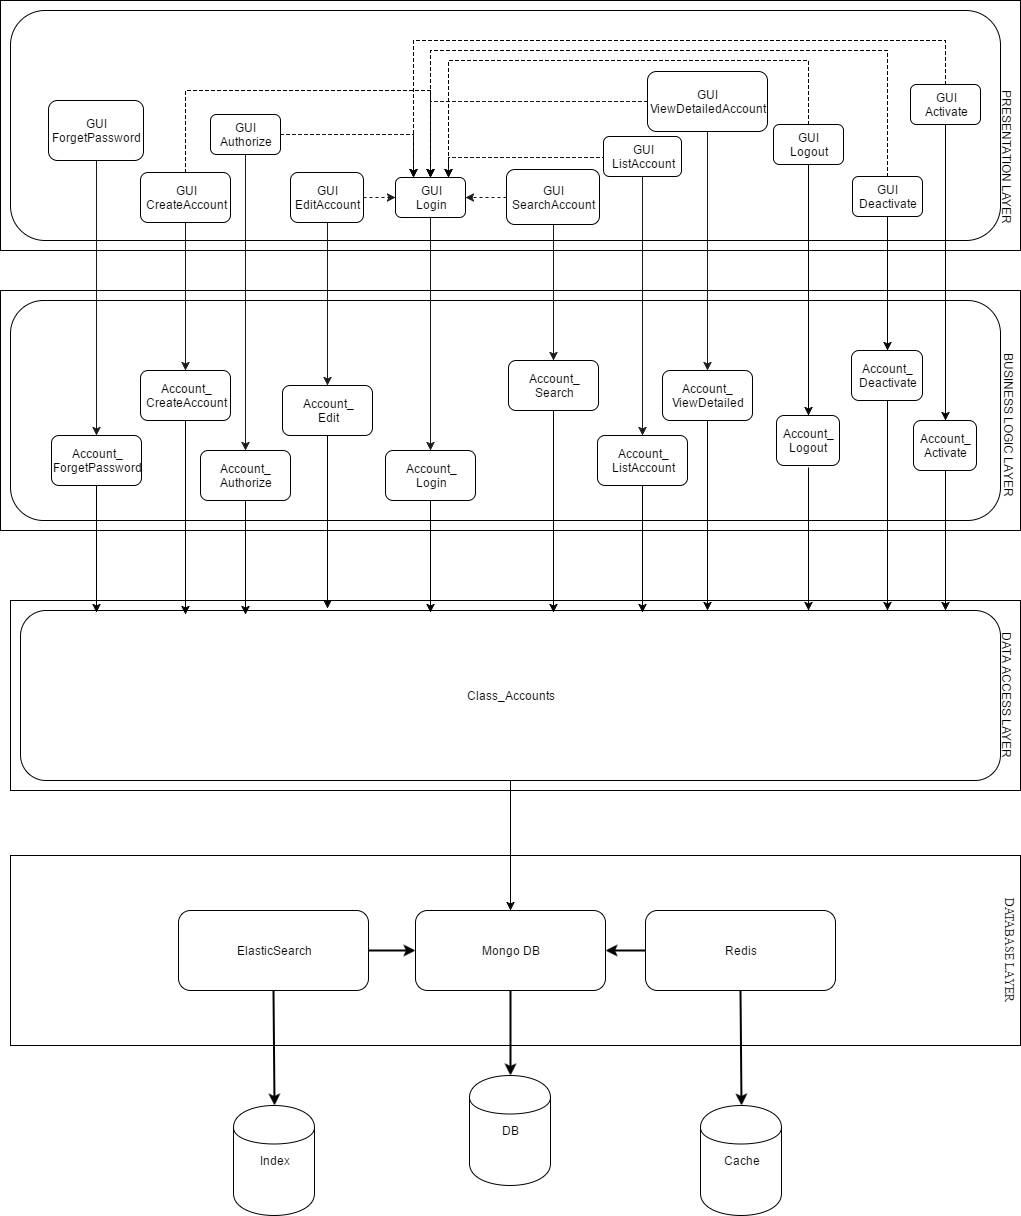

The diagram above was exported from draw.io. Its source (the exported page's mxGraphModel, read from the mxfile embedded in the PNG):
<mxGraphModel dx="1020" dy="447" grid="1" gridSize="10" guides="1" tooltips="1" connect="1" arrows="1" fold="1" page="1" pageScale="1" pageWidth="850" pageHeight="1100" background="#ffffff" math="0" shadow="0">
  <root>
    <mxCell id="0" />
    <mxCell id="1" parent="0" />
    <mxCell id="185" value="" style="whiteSpace=wrap;html=1;" vertex="1" parent="1">
      <mxGeometry x="40" y="855" width="1010" height="190" as="geometry" />
    </mxCell>
    <mxCell id="2" value="" style="whiteSpace=wrap;html=1;" parent="1" vertex="1">
      <mxGeometry x="30" width="1020" height="250" as="geometry" />
    </mxCell>
    <mxCell id="4" value="&lt;div&gt;&lt;br&gt;&lt;/div&gt;&lt;div&gt;&lt;br&gt;&lt;/div&gt;&lt;div&gt;&lt;br&gt;&lt;/div&gt;&lt;div&gt;&lt;br&gt;&lt;/div&gt;&lt;div&gt;&lt;br&gt;&lt;/div&gt;&lt;div&gt;&lt;br&gt;&lt;/div&gt;&lt;div&gt;&lt;br&gt;&lt;/div&gt;&lt;div&gt;&lt;br&gt;&lt;/div&gt;&lt;div&gt;&lt;br&gt;&lt;/div&gt;&lt;div&gt;&lt;br&gt;&lt;/div&gt;" style="rounded=1;whiteSpace=wrap;html=1;" parent="1" vertex="1">
      <mxGeometry x="40" y="10" width="990" height="230" as="geometry" />
    </mxCell>
    <mxCell id="35" value="" style="whiteSpace=wrap;html=1;" parent="1" vertex="1">
      <mxGeometry x="40" y="600" width="1010" height="190" as="geometry" />
    </mxCell>
    <mxCell id="22" value="" style="whiteSpace=wrap;html=1;" parent="1" vertex="1">
      <mxGeometry x="30" y="290" width="1020" height="240" as="geometry" />
    </mxCell>
    <mxCell id="23" value="&lt;div&gt;&lt;br&gt;&lt;/div&gt;" style="rounded=1;whiteSpace=wrap;html=1;" parent="1" vertex="1">
      <mxGeometry x="40" y="300" width="990" height="220" as="geometry" />
    </mxCell>
    <mxCell id="198" style="edgeStyle=orthogonalEdgeStyle;rounded=0;html=1;exitX=0.5;exitY=1;entryX=0.5;entryY=0;jettySize=auto;orthogonalLoop=1;" edge="1" parent="1" source="75" target="187">
      <mxGeometry relative="1" as="geometry" />
    </mxCell>
    <mxCell id="75" value="&lt;div&gt;Class_Accounts&lt;/div&gt;" style="rounded=1;whiteSpace=wrap;html=1;" parent="1" vertex="1">
      <mxGeometry x="50" y="610" width="980" height="170" as="geometry" />
    </mxCell>
    <mxCell id="116" value="BUSINESS LOGIC LAYER" style="text;html=1;strokeColor=none;fillColor=none;align=center;verticalAlign=middle;whiteSpace=wrap;rotation=90;" parent="1" vertex="1">
      <mxGeometry x="954" y="415" width="170" height="20" as="geometry" />
    </mxCell>
    <mxCell id="117" value="DATA ACCESS LAYER" style="text;html=1;strokeColor=none;fillColor=none;align=center;verticalAlign=middle;whiteSpace=wrap;rotation=90;" parent="1" vertex="1">
      <mxGeometry x="952" y="685" width="170" height="20" as="geometry" />
    </mxCell>
    <mxCell id="150" style="edgeStyle=orthogonalEdgeStyle;rounded=0;html=1;exitX=0.5;exitY=1;entryX=0.5;entryY=0;startArrow=none;startFill=0;jettySize=auto;orthogonalLoop=1;strokeColor=#191919;" parent="1" source="118" target="142" edge="1">
      <mxGeometry relative="1" as="geometry" />
    </mxCell>
    <mxCell id="147" style="edgeStyle=orthogonalEdgeStyle;rounded=0;html=1;exitX=0.5;exitY=1;entryX=0.5;entryY=0;startArrow=none;startFill=0;jettySize=auto;orthogonalLoop=1;strokeColor=#191919;" parent="1" source="119" target="139" edge="1">
      <mxGeometry relative="1" as="geometry" />
    </mxCell>
    <mxCell id="149" style="edgeStyle=orthogonalEdgeStyle;rounded=0;html=1;exitX=0.5;exitY=1;entryX=0.5;entryY=0;startArrow=none;startFill=0;jettySize=auto;orthogonalLoop=1;strokeColor=#191919;" parent="1" source="120" target="141" edge="1">
      <mxGeometry relative="1" as="geometry" />
    </mxCell>
    <mxCell id="151" style="edgeStyle=orthogonalEdgeStyle;rounded=0;html=1;exitX=0.5;exitY=1;entryX=0.5;entryY=0;startArrow=none;startFill=0;jettySize=auto;orthogonalLoop=1;strokeColor=#191919;" parent="1" source="121" target="143" edge="1">
      <mxGeometry relative="1" as="geometry" />
    </mxCell>
    <mxCell id="146" style="edgeStyle=orthogonalEdgeStyle;rounded=0;html=1;exitX=0.5;exitY=1;entryX=0.5;entryY=0;startArrow=none;startFill=0;jettySize=auto;orthogonalLoop=1;strokeColor=#191919;" parent="1" source="122" target="138" edge="1">
      <mxGeometry relative="1" as="geometry" />
    </mxCell>
    <mxCell id="153" style="edgeStyle=orthogonalEdgeStyle;rounded=0;html=1;exitX=0.5;exitY=1;entryX=0.5;entryY=0;startArrow=none;startFill=0;jettySize=auto;orthogonalLoop=1;strokeColor=#191919;" parent="1" source="123" target="145" edge="1">
      <mxGeometry relative="1" as="geometry" />
    </mxCell>
    <mxCell id="152" style="edgeStyle=orthogonalEdgeStyle;rounded=0;html=1;exitX=0.5;exitY=1;entryX=0.5;entryY=0;startArrow=none;startFill=0;jettySize=auto;orthogonalLoop=1;strokeColor=#191919;" parent="1" source="124" target="144" edge="1">
      <mxGeometry relative="1" as="geometry" />
    </mxCell>
    <mxCell id="148" style="edgeStyle=orthogonalEdgeStyle;rounded=0;html=1;exitX=0.5;exitY=1;entryX=0.5;entryY=0;startArrow=none;startFill=0;jettySize=auto;orthogonalLoop=1;strokeColor=#191919;" parent="1" source="125" target="140" edge="1">
      <mxGeometry relative="1" as="geometry" />
    </mxCell>
    <mxCell id="173" style="edgeStyle=orthogonalEdgeStyle;rounded=0;html=1;exitX=0.5;exitY=1;entryX=0.078;entryY=0.012;entryPerimeter=0;jettySize=auto;orthogonalLoop=1;" edge="1" parent="1" source="138" target="75">
      <mxGeometry relative="1" as="geometry" />
    </mxCell>
    <mxCell id="138" value="Account_&lt;div&gt;ForgetPassword&lt;/div&gt;" style="rounded=1;whiteSpace=wrap;html=1;" parent="1" vertex="1">
      <mxGeometry x="81" y="435" width="90" height="50" as="geometry" />
    </mxCell>
    <mxCell id="174" style="edgeStyle=orthogonalEdgeStyle;rounded=0;html=1;exitX=0.5;exitY=1;entryX=0.168;entryY=0.024;entryPerimeter=0;jettySize=auto;orthogonalLoop=1;" edge="1" parent="1" source="139" target="75">
      <mxGeometry relative="1" as="geometry" />
    </mxCell>
    <mxCell id="139" value="Account_&lt;div&gt;CreateAccount&lt;/div&gt;" style="rounded=1;whiteSpace=wrap;html=1;" parent="1" vertex="1">
      <mxGeometry x="170" y="370" width="90" height="50" as="geometry" />
    </mxCell>
    <mxCell id="175" style="edgeStyle=orthogonalEdgeStyle;rounded=0;html=1;exitX=0.5;exitY=1;entryX=0.23;entryY=0.024;entryPerimeter=0;jettySize=auto;orthogonalLoop=1;" edge="1" parent="1" source="140" target="75">
      <mxGeometry relative="1" as="geometry" />
    </mxCell>
    <mxCell id="140" value="Account_&lt;div&gt;Authorize&lt;/div&gt;" style="rounded=1;whiteSpace=wrap;html=1;" parent="1" vertex="1">
      <mxGeometry x="230" y="450" width="90" height="50" as="geometry" />
    </mxCell>
    <mxCell id="176" style="edgeStyle=orthogonalEdgeStyle;rounded=0;html=1;exitX=0.5;exitY=1;entryX=0.313;entryY=-0.012;entryPerimeter=0;jettySize=auto;orthogonalLoop=1;" edge="1" parent="1" source="141" target="75">
      <mxGeometry relative="1" as="geometry" />
    </mxCell>
    <mxCell id="141" value="Account_&lt;div&gt;Edit&lt;/div&gt;" style="rounded=1;whiteSpace=wrap;html=1;" parent="1" vertex="1">
      <mxGeometry x="312" y="385" width="90" height="50" as="geometry" />
    </mxCell>
    <mxCell id="177" style="edgeStyle=orthogonalEdgeStyle;rounded=0;html=1;exitX=0.5;exitY=1;entryX=0.418;entryY=0.012;entryPerimeter=0;jettySize=auto;orthogonalLoop=1;" edge="1" parent="1" source="142" target="75">
      <mxGeometry relative="1" as="geometry" />
    </mxCell>
    <mxCell id="142" value="Account_&lt;div&gt;Login&lt;/div&gt;" style="rounded=1;whiteSpace=wrap;html=1;" parent="1" vertex="1">
      <mxGeometry x="415" y="450" width="90" height="50" as="geometry" />
    </mxCell>
    <mxCell id="178" style="edgeStyle=orthogonalEdgeStyle;rounded=0;html=1;exitX=0.5;exitY=1;entryX=0.544;entryY=0.012;entryPerimeter=0;jettySize=auto;orthogonalLoop=1;" edge="1" parent="1" source="143" target="75">
      <mxGeometry relative="1" as="geometry" />
    </mxCell>
    <mxCell id="143" value="Account_&lt;div&gt;Search&lt;/div&gt;" style="rounded=1;whiteSpace=wrap;html=1;" parent="1" vertex="1">
      <mxGeometry x="538" y="360" width="90" height="50" as="geometry" />
    </mxCell>
    <mxCell id="179" style="edgeStyle=orthogonalEdgeStyle;rounded=0;html=1;exitX=0.5;exitY=1;entryX=0.635;entryY=0.012;entryPerimeter=0;jettySize=auto;orthogonalLoop=1;" edge="1" parent="1" source="144" target="75">
      <mxGeometry relative="1" as="geometry" />
    </mxCell>
    <mxCell id="144" value="Account_&lt;div&gt;ListAccount&lt;/div&gt;" style="rounded=1;whiteSpace=wrap;html=1;" parent="1" vertex="1">
      <mxGeometry x="627" y="435" width="90" height="50" as="geometry" />
    </mxCell>
    <mxCell id="180" style="edgeStyle=orthogonalEdgeStyle;rounded=0;html=1;exitX=0.5;exitY=1;entryX=0.701;entryY=0;entryPerimeter=0;jettySize=auto;orthogonalLoop=1;" edge="1" parent="1" source="145" target="75">
      <mxGeometry relative="1" as="geometry" />
    </mxCell>
    <mxCell id="145" value="Account_&lt;div&gt;ViewDetailed&lt;/div&gt;" style="rounded=1;whiteSpace=wrap;html=1;" parent="1" vertex="1">
      <mxGeometry x="692" y="370" width="90" height="50" as="geometry" />
    </mxCell>
    <mxCell id="115" value="PRESENTATION LAYER" style="text;html=1;strokeColor=none;fillColor=none;align=center;verticalAlign=middle;whiteSpace=wrap;rotation=90;" parent="1" vertex="1">
      <mxGeometry x="952" y="147" width="170" height="20" as="geometry" />
    </mxCell>
    <mxCell id="118" value="GUI&lt;div&gt;Login&lt;/div&gt;" style="rounded=1;whiteSpace=wrap;html=1;" parent="1" vertex="1">
      <mxGeometry x="425" y="177" width="70" height="40" as="geometry" />
    </mxCell>
    <mxCell id="161" style="edgeStyle=orthogonalEdgeStyle;rounded=0;html=1;exitX=0.5;exitY=0;entryX=0.5;entryY=0;jettySize=auto;orthogonalLoop=1;dashed=1;" edge="1" parent="1" source="119" target="118">
      <mxGeometry relative="1" as="geometry">
        <Array as="points">
          <mxPoint x="215" y="90" />
          <mxPoint x="460" y="90" />
        </Array>
      </mxGeometry>
    </mxCell>
    <mxCell id="119" value="GUI&lt;div&gt;CreateAccount&lt;/div&gt;" style="rounded=1;whiteSpace=wrap;html=1;" parent="1" vertex="1">
      <mxGeometry x="170" y="172" width="90" height="50" as="geometry" />
    </mxCell>
    <mxCell id="137" style="edgeStyle=orthogonalEdgeStyle;rounded=0;html=1;exitX=1;exitY=0.5;entryX=0;entryY=0.5;dashed=1;startArrow=none;startFill=0;jettySize=auto;orthogonalLoop=1;strokeColor=#191919;" parent="1" source="120" target="118" edge="1">
      <mxGeometry relative="1" as="geometry" />
    </mxCell>
    <mxCell id="120" value="GUI&lt;div&gt;EditAccount&lt;/div&gt;" style="rounded=1;whiteSpace=wrap;html=1;" parent="1" vertex="1">
      <mxGeometry x="320" y="172" width="73" height="50" as="geometry" />
    </mxCell>
    <mxCell id="133" style="edgeStyle=orthogonalEdgeStyle;rounded=0;html=1;exitX=0;exitY=0.5;entryX=1;entryY=0.5;dashed=1;startArrow=none;startFill=0;jettySize=auto;orthogonalLoop=1;strokeColor=#191919;" parent="1" source="121" target="118" edge="1">
      <mxGeometry relative="1" as="geometry" />
    </mxCell>
    <mxCell id="121" value="GUI&lt;div&gt;SearchAccount&lt;/div&gt;" style="rounded=1;whiteSpace=wrap;html=1;" parent="1" vertex="1">
      <mxGeometry x="536" y="169" width="93" height="55" as="geometry" />
    </mxCell>
    <mxCell id="122" value="GUI&lt;div&gt;ForgetPassword&lt;/div&gt;" style="rounded=1;whiteSpace=wrap;html=1;" parent="1" vertex="1">
      <mxGeometry x="78" y="100" width="95" height="60" as="geometry" />
    </mxCell>
    <mxCell id="129" style="edgeStyle=orthogonalEdgeStyle;rounded=0;html=1;exitX=0;exitY=0.5;entryX=0.5;entryY=0;dashed=1;startArrow=none;startFill=0;jettySize=auto;orthogonalLoop=1;strokeColor=#191919;" parent="1" source="123" target="118" edge="1">
      <mxGeometry relative="1" as="geometry" />
    </mxCell>
    <mxCell id="123" value="GUI&lt;div&gt;ViewDetailedAccount&lt;/div&gt;" style="rounded=1;whiteSpace=wrap;html=1;" parent="1" vertex="1">
      <mxGeometry x="677" y="71" width="120" height="60" as="geometry" />
    </mxCell>
    <mxCell id="132" style="edgeStyle=orthogonalEdgeStyle;rounded=0;html=1;exitX=0;exitY=0.5;entryX=0.75;entryY=0;dashed=1;startArrow=none;startFill=0;jettySize=auto;orthogonalLoop=1;strokeColor=#191919;" parent="1" edge="1">
      <mxGeometry relative="1" as="geometry">
        <mxPoint x="633" y="159" as="sourcePoint" />
        <mxPoint x="478" y="177" as="targetPoint" />
        <Array as="points">
          <mxPoint x="633" y="157" />
          <mxPoint x="478" y="157" />
        </Array>
      </mxGeometry>
    </mxCell>
    <mxCell id="124" value="GUI&lt;div&gt;ListAccount&lt;/div&gt;" style="rounded=1;whiteSpace=wrap;html=1;" parent="1" vertex="1">
      <mxGeometry x="633" y="136" width="78" height="40" as="geometry" />
    </mxCell>
    <mxCell id="130" style="edgeStyle=orthogonalEdgeStyle;rounded=0;html=1;exitX=1;exitY=0.5;entryX=0.25;entryY=0;dashed=1;startArrow=none;startFill=0;jettySize=auto;orthogonalLoop=1;strokeColor=#191919;" parent="1" source="125" target="118" edge="1">
      <mxGeometry relative="1" as="geometry" />
    </mxCell>
    <mxCell id="125" value="GUI&lt;div&gt;Authorize&lt;/div&gt;" style="rounded=1;whiteSpace=wrap;html=1;" parent="1" vertex="1">
      <mxGeometry x="240" y="114" width="70" height="40" as="geometry" />
    </mxCell>
    <mxCell id="163" style="edgeStyle=orthogonalEdgeStyle;rounded=0;html=1;exitX=0.5;exitY=0;entryX=0.75;entryY=0;dashed=1;jettySize=auto;orthogonalLoop=1;" edge="1" parent="1" source="157" target="118">
      <mxGeometry relative="1" as="geometry">
        <Array as="points">
          <mxPoint x="838" y="60" />
          <mxPoint x="478" y="60" />
        </Array>
      </mxGeometry>
    </mxCell>
    <mxCell id="169" style="edgeStyle=orthogonalEdgeStyle;rounded=0;html=1;exitX=0.5;exitY=1;entryX=0.5;entryY=0;jettySize=auto;orthogonalLoop=1;" edge="1" parent="1" source="157" target="166">
      <mxGeometry relative="1" as="geometry" />
    </mxCell>
    <mxCell id="157" value="GUI&lt;div&gt;Logout&lt;/div&gt;" style="rounded=1;whiteSpace=wrap;html=1;" vertex="1" parent="1">
      <mxGeometry x="803" y="124" width="70" height="40" as="geometry" />
    </mxCell>
    <mxCell id="165" style="edgeStyle=orthogonalEdgeStyle;rounded=0;html=1;exitX=0.5;exitY=0;entryX=0.25;entryY=0;dashed=1;jettySize=auto;orthogonalLoop=1;" edge="1" parent="1" source="158" target="118">
      <mxGeometry relative="1" as="geometry">
        <Array as="points">
          <mxPoint x="975" y="40" />
          <mxPoint x="443" y="40" />
        </Array>
      </mxGeometry>
    </mxCell>
    <mxCell id="171" style="edgeStyle=orthogonalEdgeStyle;rounded=0;html=1;exitX=0.5;exitY=1;entryX=0.5;entryY=0;jettySize=auto;orthogonalLoop=1;" edge="1" parent="1" source="158" target="167">
      <mxGeometry relative="1" as="geometry" />
    </mxCell>
    <mxCell id="158" value="GUI&lt;div&gt;Activate&lt;/div&gt;" style="rounded=1;whiteSpace=wrap;html=1;" vertex="1" parent="1">
      <mxGeometry x="940" y="84" width="70" height="40" as="geometry" />
    </mxCell>
    <mxCell id="164" style="edgeStyle=orthogonalEdgeStyle;rounded=0;html=1;exitX=0.5;exitY=0;entryX=0.5;entryY=0;dashed=1;jettySize=auto;orthogonalLoop=1;" edge="1" parent="1" source="159" target="118">
      <mxGeometry relative="1" as="geometry">
        <Array as="points">
          <mxPoint x="917" y="50" />
          <mxPoint x="460" y="50" />
        </Array>
      </mxGeometry>
    </mxCell>
    <mxCell id="170" style="edgeStyle=orthogonalEdgeStyle;rounded=0;html=1;exitX=0.5;exitY=1;entryX=0.5;entryY=0;jettySize=auto;orthogonalLoop=1;" edge="1" parent="1" source="159" target="168">
      <mxGeometry relative="1" as="geometry" />
    </mxCell>
    <mxCell id="159" value="GUI&lt;div&gt;Deactivate&lt;/div&gt;" style="rounded=1;whiteSpace=wrap;html=1;" vertex="1" parent="1">
      <mxGeometry x="882" y="176" width="70" height="40" as="geometry" />
    </mxCell>
    <mxCell id="181" style="edgeStyle=orthogonalEdgeStyle;rounded=0;html=1;exitX=0.5;exitY=1;entryX=0.804;entryY=-0.012;entryPerimeter=0;jettySize=auto;orthogonalLoop=1;" edge="1" parent="1">
      <mxGeometry relative="1" as="geometry">
        <mxPoint x="838" y="467" as="sourcePoint" />
        <mxPoint x="838" y="610" as="targetPoint" />
      </mxGeometry>
    </mxCell>
    <mxCell id="166" value="Account_&lt;div&gt;Logout&lt;/div&gt;" style="rounded=1;whiteSpace=wrap;html=1;" vertex="1" parent="1">
      <mxGeometry x="806" y="415" width="63" height="50" as="geometry" />
    </mxCell>
    <mxCell id="184" style="edgeStyle=orthogonalEdgeStyle;rounded=0;html=1;exitX=0.5;exitY=1;entryX=0.944;entryY=0;entryPerimeter=0;jettySize=auto;orthogonalLoop=1;" edge="1" parent="1" source="167" target="75">
      <mxGeometry relative="1" as="geometry" />
    </mxCell>
    <mxCell id="167" value="Account_&lt;div&gt;Activate&lt;/div&gt;" style="rounded=1;whiteSpace=wrap;html=1;" vertex="1" parent="1">
      <mxGeometry x="943" y="420" width="63" height="50" as="geometry" />
    </mxCell>
    <mxCell id="182" style="edgeStyle=orthogonalEdgeStyle;rounded=0;html=1;exitX=0.5;exitY=1;jettySize=auto;orthogonalLoop=1;" edge="1" parent="1" source="168">
      <mxGeometry relative="1" as="geometry">
        <mxPoint x="917" y="610" as="targetPoint" />
      </mxGeometry>
    </mxCell>
    <mxCell id="168" value="Account_&lt;div&gt;Deactivate&lt;/div&gt;" style="rounded=1;whiteSpace=wrap;html=1;" vertex="1" parent="1">
      <mxGeometry x="881" y="350" width="71" height="50" as="geometry" />
    </mxCell>
    <mxCell id="186" value="&lt;div&gt;Redis&lt;/div&gt;" style="rounded=1;whiteSpace=wrap;html=1;" vertex="1" parent="1">
      <mxGeometry x="675" y="910" width="190" height="80" as="geometry" />
    </mxCell>
    <mxCell id="187" value="Mongo DB" style="rounded=1;whiteSpace=wrap;html=1;" vertex="1" parent="1">
      <mxGeometry x="445" y="910" width="190" height="80" as="geometry" />
    </mxCell>
    <mxCell id="188" value="DB" style="shape=cylinder;whiteSpace=wrap;html=1;" vertex="1" parent="1">
      <mxGeometry x="499" y="1075" width="81" height="110" as="geometry" />
    </mxCell>
    <mxCell id="189" value="Cache" style="shape=cylinder;whiteSpace=wrap;html=1;" vertex="1" parent="1">
      <mxGeometry x="730" y="1105" width="81" height="110" as="geometry" />
    </mxCell>
    <mxCell id="190" value="Index" style="shape=cylinder;whiteSpace=wrap;html=1;" vertex="1" parent="1">
      <mxGeometry x="263" y="1105" width="81" height="110" as="geometry" />
    </mxCell>
    <mxCell id="191" value="ElasticSearch" style="rounded=1;whiteSpace=wrap;html=1;" vertex="1" parent="1">
      <mxGeometry x="208" y="910" width="190" height="80" as="geometry" />
    </mxCell>
    <mxCell id="192" value="" style="endArrow=classic;html=1;exitX=0.5;exitY=1;entryX=0.5;entryY=0;strokeWidth=2;" edge="1" source="191" target="190" parent="1">
      <mxGeometry x="303.66666666666674" y="989.6666666666667" width="50" height="50" as="geometry">
        <mxPoint x="215" y="1085" as="sourcePoint" />
        <mxPoint x="265" y="1035" as="targetPoint" />
      </mxGeometry>
    </mxCell>
    <mxCell id="193" value="" style="endArrow=classic;html=1;exitX=0.5;exitY=1;entryX=0.5;entryY=0;strokeWidth=2;" edge="1" source="186" target="189" parent="1">
      <mxGeometry x="770" y="990" width="50" height="50" as="geometry">
        <mxPoint x="770" y="990" as="sourcePoint" />
        <mxPoint x="770" y="1105" as="targetPoint" />
      </mxGeometry>
    </mxCell>
    <mxCell id="194" value="" style="endArrow=classic;html=1;exitX=0.5;exitY=1;entryX=0.5;entryY=0;strokeWidth=2;" edge="1" source="187" target="188" parent="1">
      <mxGeometry x="540" y="990" width="50" height="50" as="geometry">
        <mxPoint x="540" y="990" as="sourcePoint" />
        <mxPoint x="540" y="1075" as="targetPoint" />
      </mxGeometry>
    </mxCell>
    <mxCell id="195" value="" style="endArrow=classic;html=1;entryX=0;entryY=0.5;exitX=1;exitY=0.5;strokeWidth=2;" edge="1" source="191" target="187" parent="1">
      <mxGeometry x="398.66666666666674" y="949.6666666666667" width="50" height="50" as="geometry">
        <mxPoint x="370" y="1000" as="sourcePoint" />
        <mxPoint x="420" y="950" as="targetPoint" />
      </mxGeometry>
    </mxCell>
    <mxCell id="196" value="" style="endArrow=classic;html=1;entryX=1;entryY=0.5;exitX=0;exitY=0.5;strokeWidth=2;" edge="1" source="186" target="187" parent="1">
      <mxGeometry x="635.3333333333335" y="949.6666666666667" width="50" height="50" as="geometry">
        <mxPoint x="490" y="1000" as="sourcePoint" />
        <mxPoint x="540" y="950" as="targetPoint" />
      </mxGeometry>
    </mxCell>
    <mxCell id="197" value="&lt;font face=&quot;Times New Roman&quot; style=&quot;font-size: 12px&quot;&gt;DATABASE LAYER&lt;/font&gt;" style="text;html=1;strokeColor=none;fillColor=none;align=center;verticalAlign=middle;whiteSpace=wrap;rotation=90;" vertex="1" parent="1">
      <mxGeometry x="957" y="940" width="165" height="20" as="geometry" />
    </mxCell>
  </root>
</mxGraphModel>